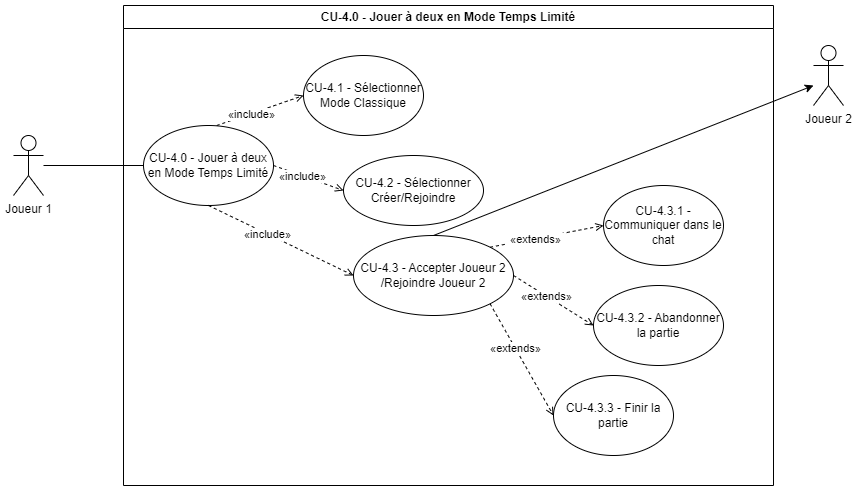

The diagram above was exported from draw.io. Its source (the exported page's mxGraphModel, read from the mxfile embedded in the PNG):
<mxGraphModel dx="1994" dy="589" grid="1" gridSize="10" guides="1" tooltips="1" connect="1" arrows="1" fold="1" page="1" pageScale="1" pageWidth="827" pageHeight="1169" math="0" shadow="0">
  <root>
    <mxCell id="0" />
    <mxCell id="1" parent="0" />
    <mxCell id="18jkx4ALoF16oKunyMkC-1" value="CU-4.0 - Jouer à deux en Mode Temps Limité" style="swimlane;whiteSpace=wrap;html=1;" vertex="1" parent="1">
      <mxGeometry x="100" y="40" width="650" height="480" as="geometry" />
    </mxCell>
    <mxCell id="18jkx4ALoF16oKunyMkC-2" value="CU-4.0 - Jouer à deux en Mode Temps Limité" style="ellipse;whiteSpace=wrap;html=1;" vertex="1" parent="18jkx4ALoF16oKunyMkC-1">
      <mxGeometry x="20" y="120" width="130" height="80" as="geometry" />
    </mxCell>
    <mxCell id="18jkx4ALoF16oKunyMkC-3" value="CU-4.1 - Sélectionner Mode Classique" style="ellipse;whiteSpace=wrap;html=1;" vertex="1" parent="18jkx4ALoF16oKunyMkC-1">
      <mxGeometry x="180" y="50" width="120" height="80" as="geometry" />
    </mxCell>
    <mxCell id="18jkx4ALoF16oKunyMkC-4" value="CU-4.2 - Sélectionner Créer/Rejoindre" style="ellipse;whiteSpace=wrap;html=1;" vertex="1" parent="18jkx4ALoF16oKunyMkC-1">
      <mxGeometry x="220" y="150" width="140" height="70" as="geometry" />
    </mxCell>
    <mxCell id="18jkx4ALoF16oKunyMkC-5" value="CU-4.3 - Accepter Joueur 2 /Rejoindre Joueur 2" style="ellipse;whiteSpace=wrap;html=1;" vertex="1" parent="18jkx4ALoF16oKunyMkC-1">
      <mxGeometry x="230" y="230" width="160" height="80" as="geometry" />
    </mxCell>
    <mxCell id="18jkx4ALoF16oKunyMkC-6" value="CU-4.3.1 -Communiquer dans le chat" style="ellipse;whiteSpace=wrap;html=1;" vertex="1" parent="18jkx4ALoF16oKunyMkC-1">
      <mxGeometry x="480" y="180" width="120" height="80" as="geometry" />
    </mxCell>
    <mxCell id="18jkx4ALoF16oKunyMkC-7" value="CU-4.3.2 - Abandonner la partie" style="ellipse;whiteSpace=wrap;html=1;" vertex="1" parent="18jkx4ALoF16oKunyMkC-1">
      <mxGeometry x="470" y="280" width="130" height="80" as="geometry" />
    </mxCell>
    <mxCell id="18jkx4ALoF16oKunyMkC-8" value="CU-4.3.3 - Finir la partie" style="ellipse;whiteSpace=wrap;html=1;" vertex="1" parent="18jkx4ALoF16oKunyMkC-1">
      <mxGeometry x="430" y="370" width="120" height="80" as="geometry" />
    </mxCell>
    <mxCell id="18jkx4ALoF16oKunyMkC-9" value="Joueur 1" style="shape=umlActor;verticalLabelPosition=bottom;verticalAlign=top;html=1;outlineConnect=0;" vertex="1" parent="18jkx4ALoF16oKunyMkC-1">
      <mxGeometry x="-110" y="130" width="30" height="60" as="geometry" />
    </mxCell>
    <mxCell id="18jkx4ALoF16oKunyMkC-10" value="" style="html=1;verticalAlign=bottom;labelBackgroundColor=none;endArrow=open;endFill=0;dashed=1;rounded=0;exitX=0.563;exitY=0;exitDx=0;exitDy=0;entryX=0;entryY=0.5;entryDx=0;entryDy=0;exitPerimeter=0;" edge="1" parent="18jkx4ALoF16oKunyMkC-1" source="18jkx4ALoF16oKunyMkC-2" target="18jkx4ALoF16oKunyMkC-3">
      <mxGeometry width="160" relative="1" as="geometry">
        <mxPoint x="-70" y="30" as="sourcePoint" />
        <mxPoint x="-15" y="2" as="targetPoint" />
      </mxGeometry>
    </mxCell>
    <mxCell id="18jkx4ALoF16oKunyMkC-11" value="&amp;nbsp;«include»&amp;nbsp;" style="edgeLabel;html=1;align=center;verticalAlign=middle;resizable=0;points=[];" vertex="1" connectable="0" parent="18jkx4ALoF16oKunyMkC-10">
      <mxGeometry x="-0.2036" relative="1" as="geometry">
        <mxPoint as="offset" />
      </mxGeometry>
    </mxCell>
    <mxCell id="18jkx4ALoF16oKunyMkC-12" value="" style="endArrow=none;html=1;rounded=0;entryX=0;entryY=0.5;entryDx=0;entryDy=0;" edge="1" parent="18jkx4ALoF16oKunyMkC-1" source="18jkx4ALoF16oKunyMkC-9" target="18jkx4ALoF16oKunyMkC-2">
      <mxGeometry width="50" height="50" relative="1" as="geometry">
        <mxPoint x="370" y="190" as="sourcePoint" />
        <mxPoint x="420" y="140" as="targetPoint" />
      </mxGeometry>
    </mxCell>
    <mxCell id="18jkx4ALoF16oKunyMkC-13" value="" style="html=1;verticalAlign=bottom;labelBackgroundColor=none;endArrow=open;endFill=0;dashed=1;rounded=0;exitX=1;exitY=0.5;exitDx=0;exitDy=0;entryX=0;entryY=0.5;entryDx=0;entryDy=0;" edge="1" parent="18jkx4ALoF16oKunyMkC-1" source="18jkx4ALoF16oKunyMkC-2" target="18jkx4ALoF16oKunyMkC-4">
      <mxGeometry width="160" relative="1" as="geometry">
        <mxPoint x="103" y="130" as="sourcePoint" />
        <mxPoint x="190" y="100" as="targetPoint" />
      </mxGeometry>
    </mxCell>
    <mxCell id="18jkx4ALoF16oKunyMkC-14" value="&amp;nbsp;«include»&amp;nbsp;" style="edgeLabel;html=1;align=center;verticalAlign=middle;resizable=0;points=[];" vertex="1" connectable="0" parent="18jkx4ALoF16oKunyMkC-13">
      <mxGeometry x="-0.2036" relative="1" as="geometry">
        <mxPoint as="offset" />
      </mxGeometry>
    </mxCell>
    <mxCell id="18jkx4ALoF16oKunyMkC-15" value="" style="html=1;verticalAlign=bottom;labelBackgroundColor=none;endArrow=open;endFill=0;dashed=1;rounded=0;exitX=0.5;exitY=1;exitDx=0;exitDy=0;entryX=0;entryY=0.5;entryDx=0;entryDy=0;" edge="1" parent="18jkx4ALoF16oKunyMkC-1" source="18jkx4ALoF16oKunyMkC-2" target="18jkx4ALoF16oKunyMkC-5">
      <mxGeometry width="160" relative="1" as="geometry">
        <mxPoint x="150" y="250" as="sourcePoint" />
        <mxPoint x="237" y="220" as="targetPoint" />
      </mxGeometry>
    </mxCell>
    <mxCell id="18jkx4ALoF16oKunyMkC-16" value="&amp;nbsp;«include»&amp;nbsp;" style="edgeLabel;html=1;align=center;verticalAlign=middle;resizable=0;points=[];" vertex="1" connectable="0" parent="18jkx4ALoF16oKunyMkC-15">
      <mxGeometry x="-0.2036" relative="1" as="geometry">
        <mxPoint as="offset" />
      </mxGeometry>
    </mxCell>
    <mxCell id="18jkx4ALoF16oKunyMkC-21" value="" style="html=1;verticalAlign=bottom;labelBackgroundColor=none;endArrow=open;endFill=0;dashed=1;rounded=0;entryX=0;entryY=0.5;entryDx=0;entryDy=0;exitX=1;exitY=0;exitDx=0;exitDy=0;" edge="1" parent="18jkx4ALoF16oKunyMkC-1" source="18jkx4ALoF16oKunyMkC-5" target="18jkx4ALoF16oKunyMkC-6">
      <mxGeometry width="160" relative="1" as="geometry">
        <mxPoint x="390" y="240" as="sourcePoint" />
        <mxPoint x="212" y="350" as="targetPoint" />
      </mxGeometry>
    </mxCell>
    <mxCell id="18jkx4ALoF16oKunyMkC-22" value="&amp;nbsp;«extends»&amp;nbsp;" style="edgeLabel;html=1;align=center;verticalAlign=middle;resizable=0;points=[];" vertex="1" connectable="0" parent="18jkx4ALoF16oKunyMkC-21">
      <mxGeometry x="-0.2036" relative="1" as="geometry">
        <mxPoint as="offset" />
      </mxGeometry>
    </mxCell>
    <mxCell id="18jkx4ALoF16oKunyMkC-17" value="" style="html=1;verticalAlign=bottom;labelBackgroundColor=none;endArrow=open;endFill=0;dashed=1;rounded=0;exitX=1;exitY=0.5;exitDx=0;exitDy=0;entryX=0;entryY=0.5;entryDx=0;entryDy=0;" edge="1" parent="18jkx4ALoF16oKunyMkC-1" source="18jkx4ALoF16oKunyMkC-5" target="18jkx4ALoF16oKunyMkC-7">
      <mxGeometry width="160" relative="1" as="geometry">
        <mxPoint x="190" y="390" as="sourcePoint" />
        <mxPoint x="252" y="330" as="targetPoint" />
      </mxGeometry>
    </mxCell>
    <mxCell id="18jkx4ALoF16oKunyMkC-18" value="&amp;nbsp;«extends»&amp;nbsp;" style="edgeLabel;html=1;align=center;verticalAlign=middle;resizable=0;points=[];" vertex="1" connectable="0" parent="18jkx4ALoF16oKunyMkC-17">
      <mxGeometry x="-0.2036" relative="1" as="geometry">
        <mxPoint as="offset" />
      </mxGeometry>
    </mxCell>
    <mxCell id="18jkx4ALoF16oKunyMkC-19" value="" style="html=1;verticalAlign=bottom;labelBackgroundColor=none;endArrow=open;endFill=0;dashed=1;rounded=0;exitX=1;exitY=1;exitDx=0;exitDy=0;entryX=0;entryY=0.5;entryDx=0;entryDy=0;" edge="1" parent="18jkx4ALoF16oKunyMkC-1" source="18jkx4ALoF16oKunyMkC-5" target="18jkx4ALoF16oKunyMkC-8">
      <mxGeometry width="160" relative="1" as="geometry">
        <mxPoint x="130" y="380" as="sourcePoint" />
        <mxPoint x="192" y="320" as="targetPoint" />
      </mxGeometry>
    </mxCell>
    <mxCell id="18jkx4ALoF16oKunyMkC-20" value="&amp;nbsp;«extends»&amp;nbsp;" style="edgeLabel;html=1;align=center;verticalAlign=middle;resizable=0;points=[];" vertex="1" connectable="0" parent="18jkx4ALoF16oKunyMkC-19">
      <mxGeometry x="-0.2036" relative="1" as="geometry">
        <mxPoint as="offset" />
      </mxGeometry>
    </mxCell>
    <mxCell id="18jkx4ALoF16oKunyMkC-24" value="Joueur 2" style="shape=umlActor;verticalLabelPosition=bottom;verticalAlign=top;html=1;outlineConnect=0;" vertex="1" parent="1">
      <mxGeometry x="790" y="80" width="30" height="60" as="geometry" />
    </mxCell>
    <mxCell id="18jkx4ALoF16oKunyMkC-25" value="" style="endArrow=classic;html=1;rounded=0;exitX=0.5;exitY=0;exitDx=0;exitDy=0;" edge="1" parent="1" source="18jkx4ALoF16oKunyMkC-5">
      <mxGeometry width="50" height="50" relative="1" as="geometry">
        <mxPoint x="450" y="280" as="sourcePoint" />
        <mxPoint x="790" y="120" as="targetPoint" />
      </mxGeometry>
    </mxCell>
  </root>
</mxGraphModel>